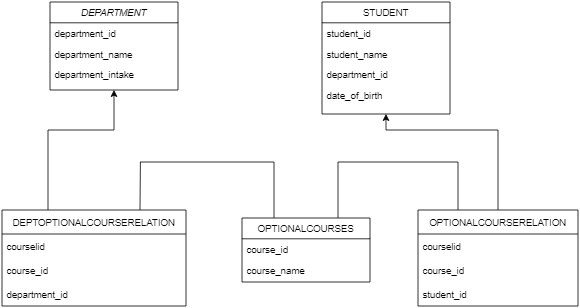

The diagram above was exported from draw.io. Its source (the exported page's mxGraphModel, read from the mxfile embedded in the PNG):
<mxGraphModel dx="1022" dy="436" grid="1" gridSize="10" guides="1" tooltips="1" connect="1" arrows="1" fold="1" page="1" pageScale="1" pageWidth="827" pageHeight="1169" math="0" shadow="0">
  <root>
    <mxCell id="WIyWlLk6GJQsqaUBKTNV-0" />
    <mxCell id="WIyWlLk6GJQsqaUBKTNV-1" parent="WIyWlLk6GJQsqaUBKTNV-0" />
    <mxCell id="zkfFHV4jXpPFQw0GAbJ--0" value="DEPARTMENT" style="swimlane;fontStyle=2;align=center;verticalAlign=top;childLayout=stackLayout;horizontal=1;startSize=26;horizontalStack=0;resizeParent=1;resizeLast=0;collapsible=1;marginBottom=0;rounded=0;shadow=0;strokeWidth=1;" parent="WIyWlLk6GJQsqaUBKTNV-1" vertex="1">
      <mxGeometry x="110" y="40" width="160" height="110" as="geometry">
        <mxRectangle x="230" y="140" width="160" height="26" as="alternateBounds" />
      </mxGeometry>
    </mxCell>
    <mxCell id="zkfFHV4jXpPFQw0GAbJ--1" value="department_id" style="text;align=left;verticalAlign=top;spacingLeft=4;spacingRight=4;overflow=hidden;rotatable=0;points=[[0,0.5],[1,0.5]];portConstraint=eastwest;" parent="zkfFHV4jXpPFQw0GAbJ--0" vertex="1">
      <mxGeometry y="26" width="160" height="26" as="geometry" />
    </mxCell>
    <mxCell id="zkfFHV4jXpPFQw0GAbJ--2" value="department_name" style="text;align=left;verticalAlign=top;spacingLeft=4;spacingRight=4;overflow=hidden;rotatable=0;points=[[0,0.5],[1,0.5]];portConstraint=eastwest;rounded=0;shadow=0;html=0;" parent="zkfFHV4jXpPFQw0GAbJ--0" vertex="1">
      <mxGeometry y="52" width="160" height="26" as="geometry" />
    </mxCell>
    <mxCell id="zkfFHV4jXpPFQw0GAbJ--3" value="department_intake" style="text;align=left;verticalAlign=top;spacingLeft=4;spacingRight=4;overflow=hidden;rotatable=0;points=[[0,0.5],[1,0.5]];portConstraint=eastwest;rounded=0;shadow=0;html=0;" parent="zkfFHV4jXpPFQw0GAbJ--0" vertex="1">
      <mxGeometry y="78" width="160" height="26" as="geometry" />
    </mxCell>
    <mxCell id="zkfFHV4jXpPFQw0GAbJ--6" value="OPTIONALCOURSES" style="swimlane;fontStyle=0;align=center;verticalAlign=top;childLayout=stackLayout;horizontal=1;startSize=26;horizontalStack=0;resizeParent=1;resizeLast=0;collapsible=1;marginBottom=0;rounded=0;shadow=0;strokeWidth=1;" parent="WIyWlLk6GJQsqaUBKTNV-1" vertex="1">
      <mxGeometry x="350" y="310" width="160" height="80" as="geometry">
        <mxRectangle x="130" y="380" width="160" height="26" as="alternateBounds" />
      </mxGeometry>
    </mxCell>
    <mxCell id="zkfFHV4jXpPFQw0GAbJ--7" value="course_id" style="text;align=left;verticalAlign=top;spacingLeft=4;spacingRight=4;overflow=hidden;rotatable=0;points=[[0,0.5],[1,0.5]];portConstraint=eastwest;" parent="zkfFHV4jXpPFQw0GAbJ--6" vertex="1">
      <mxGeometry y="26" width="160" height="26" as="geometry" />
    </mxCell>
    <mxCell id="zkfFHV4jXpPFQw0GAbJ--8" value="course_name" style="text;align=left;verticalAlign=top;spacingLeft=4;spacingRight=4;overflow=hidden;rotatable=0;points=[[0,0.5],[1,0.5]];portConstraint=eastwest;rounded=0;shadow=0;html=0;" parent="zkfFHV4jXpPFQw0GAbJ--6" vertex="1">
      <mxGeometry y="52" width="160" height="26" as="geometry" />
    </mxCell>
    <mxCell id="zkfFHV4jXpPFQw0GAbJ--17" value="STUDENT" style="swimlane;fontStyle=0;align=center;verticalAlign=top;childLayout=stackLayout;horizontal=1;startSize=26;horizontalStack=0;resizeParent=1;resizeLast=0;collapsible=1;marginBottom=0;rounded=0;shadow=0;strokeWidth=1;" parent="WIyWlLk6GJQsqaUBKTNV-1" vertex="1">
      <mxGeometry x="450" y="40" width="160" height="140" as="geometry">
        <mxRectangle x="550" y="140" width="160" height="26" as="alternateBounds" />
      </mxGeometry>
    </mxCell>
    <mxCell id="zkfFHV4jXpPFQw0GAbJ--18" value="student_id" style="text;align=left;verticalAlign=top;spacingLeft=4;spacingRight=4;overflow=hidden;rotatable=0;points=[[0,0.5],[1,0.5]];portConstraint=eastwest;" parent="zkfFHV4jXpPFQw0GAbJ--17" vertex="1">
      <mxGeometry y="26" width="160" height="26" as="geometry" />
    </mxCell>
    <mxCell id="zkfFHV4jXpPFQw0GAbJ--19" value="student_name" style="text;align=left;verticalAlign=top;spacingLeft=4;spacingRight=4;overflow=hidden;rotatable=0;points=[[0,0.5],[1,0.5]];portConstraint=eastwest;rounded=0;shadow=0;html=0;" parent="zkfFHV4jXpPFQw0GAbJ--17" vertex="1">
      <mxGeometry y="52" width="160" height="26" as="geometry" />
    </mxCell>
    <mxCell id="zkfFHV4jXpPFQw0GAbJ--20" value="department_id" style="text;align=left;verticalAlign=top;spacingLeft=4;spacingRight=4;overflow=hidden;rotatable=0;points=[[0,0.5],[1,0.5]];portConstraint=eastwest;rounded=0;shadow=0;html=0;" parent="zkfFHV4jXpPFQw0GAbJ--17" vertex="1">
      <mxGeometry y="78" width="160" height="26" as="geometry" />
    </mxCell>
    <mxCell id="zkfFHV4jXpPFQw0GAbJ--21" value="date_of_birth" style="text;align=left;verticalAlign=top;spacingLeft=4;spacingRight=4;overflow=hidden;rotatable=0;points=[[0,0.5],[1,0.5]];portConstraint=eastwest;rounded=0;shadow=0;html=0;" parent="zkfFHV4jXpPFQw0GAbJ--17" vertex="1">
      <mxGeometry y="104" width="160" height="26" as="geometry" />
    </mxCell>
    <mxCell id="MRLmXZ44OVxrmPORhsF6-9" style="edgeStyle=orthogonalEdgeStyle;rounded=0;orthogonalLoop=1;jettySize=auto;html=1;exitX=0.5;exitY=0;exitDx=0;exitDy=0;entryX=0.5;entryY=1;entryDx=0;entryDy=0;" edge="1" parent="WIyWlLk6GJQsqaUBKTNV-1" source="MRLmXZ44OVxrmPORhsF6-0" target="zkfFHV4jXpPFQw0GAbJ--17">
      <mxGeometry relative="1" as="geometry">
        <Array as="points">
          <mxPoint x="670" y="200" />
          <mxPoint x="530" y="200" />
        </Array>
      </mxGeometry>
    </mxCell>
    <mxCell id="MRLmXZ44OVxrmPORhsF6-0" value="OPTIONALCOURSERELATION" style="swimlane;fontStyle=0;childLayout=stackLayout;horizontal=1;startSize=30;horizontalStack=0;resizeParent=1;resizeParentMax=0;resizeLast=0;collapsible=1;marginBottom=0;" vertex="1" parent="WIyWlLk6GJQsqaUBKTNV-1">
      <mxGeometry x="570" y="300" width="200" height="120" as="geometry" />
    </mxCell>
    <mxCell id="MRLmXZ44OVxrmPORhsF6-1" value="courselid" style="text;strokeColor=none;fillColor=none;align=left;verticalAlign=middle;spacingLeft=4;spacingRight=4;overflow=hidden;points=[[0,0.5],[1,0.5]];portConstraint=eastwest;rotatable=0;" vertex="1" parent="MRLmXZ44OVxrmPORhsF6-0">
      <mxGeometry y="30" width="200" height="30" as="geometry" />
    </mxCell>
    <mxCell id="MRLmXZ44OVxrmPORhsF6-2" value="course_id" style="text;strokeColor=none;fillColor=none;align=left;verticalAlign=middle;spacingLeft=4;spacingRight=4;overflow=hidden;points=[[0,0.5],[1,0.5]];portConstraint=eastwest;rotatable=0;" vertex="1" parent="MRLmXZ44OVxrmPORhsF6-0">
      <mxGeometry y="60" width="200" height="30" as="geometry" />
    </mxCell>
    <mxCell id="MRLmXZ44OVxrmPORhsF6-3" value="student_id" style="text;strokeColor=none;fillColor=none;align=left;verticalAlign=middle;spacingLeft=4;spacingRight=4;overflow=hidden;points=[[0,0.5],[1,0.5]];portConstraint=eastwest;rotatable=0;" vertex="1" parent="MRLmXZ44OVxrmPORhsF6-0">
      <mxGeometry y="90" width="200" height="30" as="geometry" />
    </mxCell>
    <mxCell id="MRLmXZ44OVxrmPORhsF6-12" style="edgeStyle=orthogonalEdgeStyle;rounded=0;orthogonalLoop=1;jettySize=auto;html=1;exitX=0.25;exitY=0;exitDx=0;exitDy=0;entryX=0.5;entryY=1;entryDx=0;entryDy=0;" edge="1" parent="WIyWlLk6GJQsqaUBKTNV-1" source="MRLmXZ44OVxrmPORhsF6-4" target="zkfFHV4jXpPFQw0GAbJ--0">
      <mxGeometry relative="1" as="geometry">
        <Array as="points">
          <mxPoint x="108" y="200" />
          <mxPoint x="190" y="200" />
        </Array>
      </mxGeometry>
    </mxCell>
    <mxCell id="MRLmXZ44OVxrmPORhsF6-4" value="DEPTOPTIONALCOURSERELATION" style="swimlane;fontStyle=0;childLayout=stackLayout;horizontal=1;startSize=30;horizontalStack=0;resizeParent=1;resizeParentMax=0;resizeLast=0;collapsible=1;marginBottom=0;" vertex="1" parent="WIyWlLk6GJQsqaUBKTNV-1">
      <mxGeometry x="50" y="300" width="230" height="120" as="geometry" />
    </mxCell>
    <mxCell id="MRLmXZ44OVxrmPORhsF6-5" value="courselid" style="text;strokeColor=none;fillColor=none;align=left;verticalAlign=middle;spacingLeft=4;spacingRight=4;overflow=hidden;points=[[0,0.5],[1,0.5]];portConstraint=eastwest;rotatable=0;" vertex="1" parent="MRLmXZ44OVxrmPORhsF6-4">
      <mxGeometry y="30" width="230" height="30" as="geometry" />
    </mxCell>
    <mxCell id="MRLmXZ44OVxrmPORhsF6-6" value="course_id" style="text;strokeColor=none;fillColor=none;align=left;verticalAlign=middle;spacingLeft=4;spacingRight=4;overflow=hidden;points=[[0,0.5],[1,0.5]];portConstraint=eastwest;rotatable=0;" vertex="1" parent="MRLmXZ44OVxrmPORhsF6-4">
      <mxGeometry y="60" width="230" height="30" as="geometry" />
    </mxCell>
    <mxCell id="MRLmXZ44OVxrmPORhsF6-7" value="department_id" style="text;strokeColor=none;fillColor=none;align=left;verticalAlign=middle;spacingLeft=4;spacingRight=4;overflow=hidden;points=[[0,0.5],[1,0.5]];portConstraint=eastwest;rotatable=0;" vertex="1" parent="MRLmXZ44OVxrmPORhsF6-4">
      <mxGeometry y="90" width="230" height="30" as="geometry" />
    </mxCell>
    <mxCell id="MRLmXZ44OVxrmPORhsF6-10" value="" style="endArrow=none;html=1;rounded=0;exitX=0.75;exitY=0;exitDx=0;exitDy=0;entryX=0.25;entryY=0;entryDx=0;entryDy=0;" edge="1" parent="WIyWlLk6GJQsqaUBKTNV-1" source="zkfFHV4jXpPFQw0GAbJ--6" target="MRLmXZ44OVxrmPORhsF6-0">
      <mxGeometry width="50" height="50" relative="1" as="geometry">
        <mxPoint x="480" y="250" as="sourcePoint" />
        <mxPoint x="560" y="260" as="targetPoint" />
        <Array as="points">
          <mxPoint x="470" y="240" />
          <mxPoint x="620" y="240" />
        </Array>
      </mxGeometry>
    </mxCell>
    <mxCell id="MRLmXZ44OVxrmPORhsF6-11" value="" style="endArrow=none;html=1;rounded=0;entryX=0.25;entryY=0;entryDx=0;entryDy=0;exitX=0.75;exitY=0;exitDx=0;exitDy=0;" edge="1" parent="WIyWlLk6GJQsqaUBKTNV-1" source="MRLmXZ44OVxrmPORhsF6-4" target="zkfFHV4jXpPFQw0GAbJ--6">
      <mxGeometry width="50" height="50" relative="1" as="geometry">
        <mxPoint x="210" y="270" as="sourcePoint" />
        <mxPoint x="380" y="300" as="targetPoint" />
        <Array as="points">
          <mxPoint x="223" y="240" />
          <mxPoint x="390" y="240" />
        </Array>
      </mxGeometry>
    </mxCell>
  </root>
</mxGraphModel>